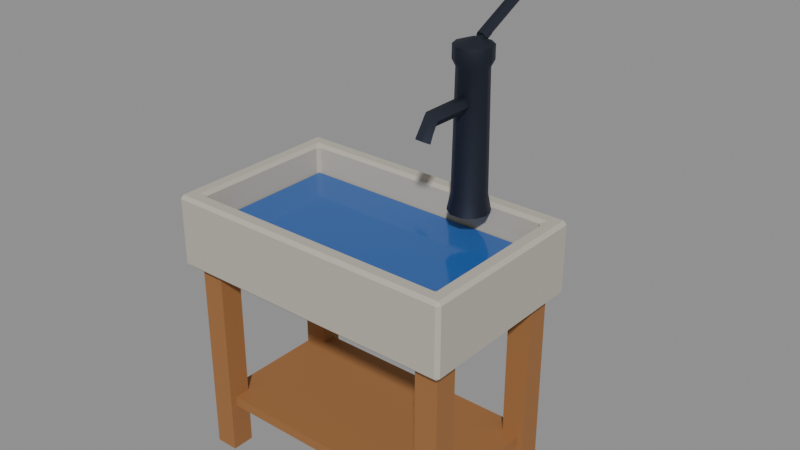 # Source: sink.blend  (saved by Blender 5.2.44; exported with 4.5.12 LTS)
import bpy
from mathutils import Matrix  # noqa: F401  (used for matrix-valued properties, if any)

bpy.ops.wm.read_factory_settings(use_empty=True)
scene = bpy.context.scene
scene.name = 'Scene'

# ---- collections
col_sink = bpy.data.collections.new('Sink'); scene.collection.children.link(col_sink)

# ---- materials (node trees are filled in below, after node groups)
mat_wood = bpy.data.materials.new('Wood')
mat_wood.diffuse_color = (0.3325, 0.1441, 0.04519, 1.0)
mat_wood.roughness = 0.8
mat_light_stone = bpy.data.materials.new('Light stone')
mat_light_stone.diffuse_color = (0.4793, 0.4452, 0.3813, 1.0)
mat_light_stone.roughness = 0.9
mat_deep_water = bpy.data.materials.new('Deep water')
mat_deep_water.diffuse_color = (0.02315, 0.1144, 0.3916, 1.0)
mat_deep_water.roughness = 0.1
mat_dark_iron = bpy.data.materials.new('Dark iron')
mat_dark_iron.diffuse_color = (0.05613, 0.0648, 0.09306, 1.0)
mat_dark_iron.roughness = 0.6
mat_dark_iron.metallic = 1.0

# ---- material node trees
mat_wood.use_nodes = True; mat_wood.node_tree.nodes.clear()
_N = mat_wood.node_tree.nodes; _L = mat_wood.node_tree.links
n0 = _N.new('ShaderNodeBsdfPrincipled'); n0.name = 'Principled BSDF'; n0.location = (-200, 100)
n0.inputs[0].default_value = (0.3325, 0.1441, 0.04519, 1.0)
n0.inputs[2].default_value = 0.8
n0.inputs[10].default_value = 0.005
n1 = _N.new('ShaderNodeOutputMaterial'); n1.name = 'Material Output'; n1.location = (200, 100)
_L.new(n0.outputs[0], n1.inputs[0])
n1.is_active_output = True
mat_light_stone.use_nodes = True; mat_light_stone.node_tree.nodes.clear()
_N = mat_light_stone.node_tree.nodes; _L = mat_light_stone.node_tree.links
n0 = _N.new('ShaderNodeBsdfPrincipled'); n0.name = 'Principled BSDF'; n0.location = (-200, 100)
n0.inputs[0].default_value = (0.4793, 0.4452, 0.3813, 1.0)
n0.inputs[2].default_value = 0.9
n0.inputs[10].default_value = 0.005
n1 = _N.new('ShaderNodeOutputMaterial'); n1.name = 'Material Output'; n1.location = (200, 100)
_L.new(n0.outputs[0], n1.inputs[0])
n1.is_active_output = True
mat_deep_water.use_nodes = True; mat_deep_water.node_tree.nodes.clear()
_N = mat_deep_water.node_tree.nodes; _L = mat_deep_water.node_tree.links
n0 = _N.new('ShaderNodeBsdfPrincipled'); n0.name = 'Principled BSDF'; n0.location = (-200, 100)
n0.inputs[0].default_value = (0.02315, 0.1144, 0.3916, 1.0)
n0.inputs[2].default_value = 0.1
n0.inputs[10].default_value = 0.005
n1 = _N.new('ShaderNodeOutputMaterial'); n1.name = 'Material Output'; n1.location = (200, 100)
_L.new(n0.outputs[0], n1.inputs[0])
n1.is_active_output = True
mat_dark_iron.use_nodes = True; mat_dark_iron.node_tree.nodes.clear()
_N = mat_dark_iron.node_tree.nodes; _L = mat_dark_iron.node_tree.links
n0 = _N.new('ShaderNodeBsdfPrincipled'); n0.name = 'Principled BSDF'; n0.location = (-200, 100)
n0.inputs[0].default_value = (0.05613, 0.0648, 0.09306, 1.0)
n0.inputs[1].default_value = 1.0
n0.inputs[2].default_value = 0.6
n0.inputs[10].default_value = 0.005
n1 = _N.new('ShaderNodeOutputMaterial'); n1.name = 'Material Output'; n1.location = (200, 100)
_L.new(n0.outputs[0], n1.inputs[0])
n1.is_active_output = True

# ---- meshes
me_sink_stand = bpy.data.meshes.new('Sink stand')
me_sink_stand.from_pydata([(-0.42, -0.235, 0.0), (-0.35, -0.235, 0.0), (-0.35, -0.165, 0.0), (-0.42, -0.165, 0.0), (-0.42, -0.235, 0.64), (-0.35, -0.235, 0.64), (-0.35, -0.165, 0.64), (-0.42, -0.165, 0.64), (-0.42, 0.165, 0.0), (-0.35, 0.165, 0.0), (-0.35, 0.235, 0.0), (-0.42, 0.235, 0.0), (-0.42, 0.165, 0.64), (-0.35, 0.165, 0.64), (-0.35, 0.235, 0.64), (-0.42, 0.235, 0.64), (0.35, -0.235, 0.0), (0.42, -0.235, 0.0), (0.42, -0.165, 0.0), (0.35, -0.165, 0.0), (0.35, -0.235, 0.64), (0.42, -0.235, 0.64), (0.42, -0.165, 0.64), (0.35, -0.165, 0.64), (0.35, 0.165, 0.0), (0.42, 0.165, 0.0), (0.42, 0.235, 0.0), (0.35, 0.235, 0.0), (0.35, 0.165, 0.64), (0.42, 0.165, 0.64), (0.42, 0.235, 0.64), (0.35, 0.235, 0.64), (-0.4, -0.215, 0.15), (0.4, -0.215, 0.15), (0.4, 0.215, 0.15), (-0.4, 0.215, 0.15), (-0.4, -0.215, 0.18), (0.4, -0.215, 0.18), (0.4, 0.215, 0.18), (-0.4, 0.215, 0.18)], [], [(0, 3, 2, 1), (4, 5, 6, 7), (0, 1, 5, 4), (1, 2, 6, 5), (2, 3, 7, 6), (3, 0, 4, 7), (8, 11, 10, 9), (12, 13, 14, 15), (8, 9, 13, 12), (9, 10, 14, 13), (10, 11, 15, 14), (11, 8, 12, 15), (16, 19, 18, 17), (20, 21, 22, 23), (16, 17, 21, 20), (17, 18, 22, 21), (18, 19, 23, 22), (19, 16, 20, 23), (24, 27, 26, 25), (28, 29, 30, 31), (24, 25, 29, 28), (25, 26, 30, 29), (26, 27, 31, 30), (27, 24, 28, 31), (32, 35, 34, 33), (36, 37, 38, 39), (32, 33, 37, 36), (33, 34, 38, 37), (34, 35, 39, 38), (35, 32, 36, 39)])
me_sink_stand.materials.append(mat_wood)
me_sink_stand.update()
me_sink_basin = bpy.data.meshes.new('Sink basin')
me_sink_basin.from_pydata([(-0.45, -0.275, 0.62), (0.45, -0.275, 0.62), (0.45, 0.275, 0.62), (-0.45, 0.275, 0.62), (-0.45, -0.275, 0.84), (0.45, -0.275, 0.84), (0.45, 0.275, 0.84), (-0.45, 0.275, 0.84), (-0.4, -0.225, 0.84), (0.4, -0.225, 0.84), (0.4, 0.225, 0.84), (-0.4, 0.225, 0.84), (-0.4, -0.225, 0.68), (0.4, -0.225, 0.68), (0.4, 0.225, 0.68), (-0.4, 0.225, 0.68)], [], [(0, 1, 5, 4), (1, 2, 6, 5), (2, 3, 7, 6), (3, 0, 4, 7), (4, 5, 9, 8), (5, 6, 10, 9), (6, 7, 11, 10), (7, 4, 8, 11), (8, 9, 13, 12), (9, 10, 14, 13), (10, 11, 15, 14), (11, 8, 12, 15), (3, 2, 1, 0), (12, 13, 14, 15)])
me_sink_basin.materials.append(mat_light_stone)
me_sink_basin.update()
me_sink_water = bpy.data.meshes.new('Sink water')
me_sink_water.from_pydata([(-0.395, -0.22, 0.67), (0.395, -0.22, 0.67), (0.395, 0.22, 0.67), (-0.395, 0.22, 0.67), (-0.395, -0.22, 0.75), (0.395, -0.22, 0.75), (0.395, 0.22, 0.75), (-0.395, 0.22, 0.75)], [], [(0, 3, 2, 1), (4, 5, 6, 7), (0, 1, 5, 4), (1, 2, 6, 5), (2, 3, 7, 6), (3, 0, 4, 7)])
me_sink_water.materials.append(mat_deep_water)
me_sink_water.update()
me_sink_pump = bpy.data.meshes.new('Sink pump')
me_sink_pump.from_pydata([(0.2, 0.175, 0.83), (0.26, 0.175, 0.83), (0.2485, 0.2103, 0.83), (0.2185, 0.2321, 0.83), (0.1815, 0.2321, 0.83), (0.1515, 0.2103, 0.83), (0.14, 0.175, 0.83), (0.1515, 0.1397, 0.83), (0.1815, 0.1179, 0.83), (0.2185, 0.1179, 0.83), (0.2485, 0.1397, 0.83), (0.25, 0.175, 0.88), (0.2405, 0.2044, 0.88), (0.2155, 0.2226, 0.88), (0.1845, 0.2226, 0.88), (0.1595, 0.2044, 0.88), (0.15, 0.175, 0.88), (0.1595, 0.1456, 0.88), (0.1845, 0.1274, 0.88), (0.2155, 0.1274, 0.88), (0.2405, 0.1456, 0.88), (0.245, 0.175, 1.23), (0.2364, 0.2015, 1.23), (0.2139, 0.2178, 1.23), (0.1861, 0.2178, 1.23), (0.1636, 0.2015, 1.23), (0.155, 0.175, 1.23), (0.1636, 0.1485, 1.23), (0.1861, 0.1322, 1.23), (0.2139, 0.1322, 1.23), (0.2364, 0.1485, 1.23), (0.255, 0.175, 1.25), (0.2445, 0.2073, 1.25), (0.217, 0.2273, 1.25), (0.183, 0.2273, 1.25), (0.1555, 0.2073, 1.25), (0.145, 0.175, 1.25), (0.1555, 0.1427, 1.25), (0.183, 0.1227, 1.25), (0.217, 0.1227, 1.25), (0.2445, 0.1427, 1.25), (0.255, 0.175, 1.29), (0.2445, 0.2073, 1.29), (0.217, 0.2273, 1.29), (0.183, 0.2273, 1.29), (0.1555, 0.2073, 1.29), (0.145, 0.175, 1.29), (0.1555, 0.1427, 1.29), (0.183, 0.1227, 1.29), (0.217, 0.1227, 1.29), (0.2445, 0.1427, 1.29), (0.2, 0.175, 1.31), (0.178, 0.155, 1.14), (0.189, 0.155, 1.121), (0.211, 0.155, 1.121), (0.222, 0.155, 1.14), (0.211, 0.155, 1.159), (0.189, 0.155, 1.159), (0.178, 0.005, 1.14), (0.189, 0.0101, 1.122), (0.211, 0.0101, 1.122), (0.222, 0.005, 1.14), (0.211, -9.93e-05, 1.158), (0.189, -9.93e-05, 1.158), (0.178, -0.025, 1.09), (0.189, -0.008663, 1.08), (0.211, -0.008663, 1.08), (0.222, -0.025, 1.09), (0.211, -0.04134, 1.1), (0.189, -0.04134, 1.1), (0.216, 0.205, 1.3), (0.208, 0.2112, 1.288), (0.192, 0.2112, 1.288), (0.184, 0.205, 1.3), (0.192, 0.1988, 1.312), (0.208, 0.1988, 1.312), (0.216, 0.525, 1.46), (0.208, 0.5312, 1.448), (0.192, 0.5312, 1.448), (0.184, 0.525, 1.46), (0.192, 0.5188, 1.472), (0.208, 0.5188, 1.472), (0.214, 0.175, 1.28), (0.207, 0.1804, 1.269), (0.193, 0.1804, 1.269), (0.186, 0.175, 1.28), (0.193, 0.1696, 1.291), (0.207, 0.1696, 1.291), (0.214, 0.235, 1.31), (0.207, 0.2404, 1.299), (0.193, 0.2404, 1.299), (0.186, 0.235, 1.31), (0.193, 0.2296, 1.321), (0.207, 0.2296, 1.321)], [], [(0, 2, 1), (0, 3, 2), (0, 4, 3), (0, 5, 4), (0, 6, 5), (0, 7, 6), (0, 8, 7), (0, 9, 8), (0, 10, 9), (0, 1, 10), (1, 2, 12, 11), (2, 3, 13, 12), (3, 4, 14, 13), (4, 5, 15, 14), (5, 6, 16, 15), (6, 7, 17, 16), (7, 8, 18, 17), (8, 9, 19, 18), (9, 10, 20, 19), (10, 1, 11, 20), (11, 12, 22, 21), (12, 13, 23, 22), (13, 14, 24, 23), (14, 15, 25, 24), (15, 16, 26, 25), (16, 17, 27, 26), (17, 18, 28, 27), (18, 19, 29, 28), (19, 20, 30, 29), (20, 11, 21, 30), (21, 22, 32, 31), (22, 23, 33, 32), (23, 24, 34, 33), (24, 25, 35, 34), (25, 26, 36, 35), (26, 27, 37, 36), (27, 28, 38, 37), (28, 29, 39, 38), (29, 30, 40, 39), (30, 21, 31, 40), (31, 32, 42, 41), (32, 33, 43, 42), (33, 34, 44, 43), (34, 35, 45, 44), (35, 36, 46, 45), (36, 37, 47, 46), (37, 38, 48, 47), (38, 39, 49, 48), (39, 40, 50, 49), (40, 31, 41, 50), (41, 42, 51), (42, 43, 51), (43, 44, 51), (44, 45, 51), (45, 46, 51), (46, 47, 51), (47, 48, 51), (48, 49, 51), (49, 50, 51), (50, 41, 51), (52, 53, 59, 58), (53, 54, 60, 59), (54, 55, 61, 60), (55, 56, 62, 61), (56, 57, 63, 62), (57, 52, 58, 63), (58, 59, 65, 64), (59, 60, 66, 65), (60, 61, 67, 66), (61, 62, 68, 67), (62, 63, 69, 68), (63, 58, 64, 69), (57, 56, 55, 54, 53, 52), (64, 65, 66, 67, 68, 69), (70, 71, 77, 76), (71, 72, 78, 77), (72, 73, 79, 78), (73, 74, 80, 79), (74, 75, 81, 80), (75, 70, 76, 81), (75, 74, 73, 72, 71, 70), (76, 77, 78, 79, 80, 81), (82, 83, 89, 88), (83, 84, 90, 89), (84, 85, 91, 90), (85, 86, 92, 91), (86, 87, 93, 92), (87, 82, 88, 93), (87, 86, 85, 84, 83, 82), (88, 89, 90, 91, 92, 93)])
me_sink_pump.polygons.foreach_set('use_smooth', [True] * 90)
_k = set([(1, 2), (1, 10), (2, 3), (3, 4), (4, 5), (5, 6), (6, 7), (7, 8), (8, 9), (9, 10), (41, 42), (41, 50), (42, 43), (43, 44), (44, 45), (45, 46), (46, 47), (47, 48), (48, 49), (49, 50), (52, 53), (52, 57), (52, 58), (53, 54), (53, 59), (54, 55), (54, 60), (55, 56), (55, 61), (56, 57), (56, 62), (57, 63), (58, 64), (59, 60), (59, 65), (60, 66), (61, 67), (62, 63), (62, 68), (63, 69), (64, 65), (64, 69), (65, 66), (66, 67), (67, 68), (68, 69), (70, 71), (70, 75), (70, 76), (71, 72), (71, 77), (72, 73), (72, 78), (73, 74), (73, 79), (74, 75), (74, 80), (75, 81), (76, 77), (76, 81), (77, 78), (78, 79), (79, 80), (80, 81), (82, 83), (82, 87), (82, 88), (83, 84), (83, 89), (84, 85), (84, 90), (85, 86), (85, 91), (86, 87), (86, 92), (87, 93), (88, 89), (88, 93), (89, 90), (90, 91), (91, 92), (92, 93)])
me_sink_pump.attributes.new('sharp_edge', 'BOOLEAN', 'EDGE').data.foreach_set('value', [ (min(e.vertices), max(e.vertices)) in _k for e in me_sink_pump.edges])
me_sink_pump.materials.append(mat_dark_iron)
me_sink_pump.update()

# ---- objects
ob_sink_stand = bpy.data.objects.new('Sink stand', me_sink_stand)
ob_sink_basin = bpy.data.objects.new('Sink basin', me_sink_basin)
ob_sink_water = bpy.data.objects.new('Sink water', me_sink_water)
ob_sink_pump = bpy.data.objects.new('Sink pump', me_sink_pump)

# ---- transforms, parenting, visibility, modifiers, constraints
ob_sink_stand.location = (0.0, 0.0, 0.0)
ob_sink_basin.location = (0.0, 0.0, 0.0)
_m = ob_sink_basin.modifiers.new('Bevel', 'BEVEL')
_m.width = 0.01
_m.width_pct = 0.01
_m.angle_limit = 0.6109
ob_sink_water.location = (0.0, 0.0, 0.0)
ob_sink_pump.location = (0.0, 0.0, 0.0)

# ---- collection membership
col_sink.objects.link(ob_sink_stand)
col_sink.objects.link(ob_sink_basin)
col_sink.objects.link(ob_sink_water)
col_sink.objects.link(ob_sink_pump)

# ---- scene / render settings (as saved in the file)
scene.frame_start = 1; scene.frame_end = 24; scene.frame_set(1)
scene.render.engine = 'BLENDER_EEVEE_NEXT'
scene.render.bake_bias = 0.0
scene.render.bake_samples = 0
scene.render.compositor_device = 'GPU'
scene.eevee.use_volume_custom_range = False
scene.eevee.fast_gi_thickness_near = 0.1
scene.eevee.fast_gi_thickness_far = 0.0
scene.eevee.ray_tracing_options.screen_trace_thickness = 0.1
bpy.context.view_layer.update()

# ---- added for rendering (the .blend has no active camera and no usable light): camera, sun + grey world if the file has none
cam_auto = bpy.data.cameras.new('AutoCamera')
cam_auto.lens = 50.0
cam_auto.sensor_width = 36.0
cam_auto.clip_end = 1000.0
ob_auto_camera = bpy.data.objects.new('AutoCamera', cam_auto)
scene.collection.objects.link(ob_auto_camera)
ob_auto_camera.location = (1.76228, -1.98664, 2.14602)
ob_auto_camera.rotation_euler = (1.09748, -7.21219e-08, 0.694738)
scene.camera = ob_auto_camera
light_auto_sun = bpy.data.lights.new('AutoSun', 'SUN')
light_auto_sun.energy = 3.0
light_auto_sun.angle = 0.0523599
ob_auto_sun = bpy.data.objects.new('AutoSun', light_auto_sun)
scene.collection.objects.link(ob_auto_sun)
ob_auto_sun.rotation_euler = (0.872665, 0.174533, 0.523599)
if scene.world is None:
    world_auto = bpy.data.worlds.new('AutoWorld')
    world_auto.color = (0.3, 0.3, 0.3)
    scene.world = world_auto
bpy.context.view_layer.update()
